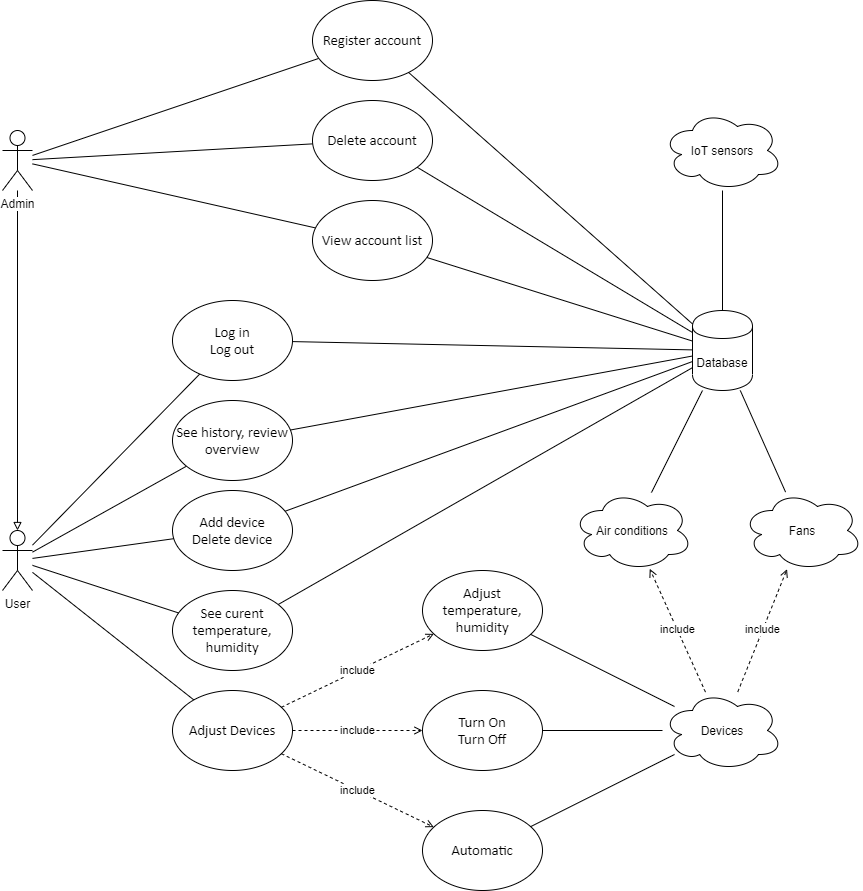

The diagram above was exported from draw.io. Its source (the exported page's mxGraphModel, read from the mxfile embedded in the PNG):
<mxGraphModel dx="1627" dy="980" grid="1" gridSize="10" guides="1" tooltips="1" connect="1" arrows="1" fold="1" page="1" pageScale="1" pageWidth="850" pageHeight="1100" math="0" shadow="0">
  <root>
    <mxCell id="0" />
    <mxCell id="1" parent="0" />
    <mxCell id="kV_W2EVGwirE-pvLlBm2-16" style="rounded=0;orthogonalLoop=1;jettySize=auto;html=1;endArrow=none;endFill=0;" parent="1" source="kV_W2EVGwirE-pvLlBm2-1" target="cyMnxuXNFdhQqOAI12-k-21" edge="1">
      <mxGeometry relative="1" as="geometry">
        <mxPoint x="550" y="790" as="sourcePoint" />
      </mxGeometry>
    </mxCell>
    <mxCell id="kV_W2EVGwirE-pvLlBm2-1" value="&lt;font face=&quot;calibri, sans-serif&quot;&gt;&lt;span style=&quot;font-size: 14.6667px&quot;&gt;See curent&lt;br&gt;temperature, humidity&lt;/span&gt;&lt;/font&gt;" style="ellipse;whiteSpace=wrap;html=1;" parent="1" vertex="1">
      <mxGeometry x="210" y="780" width="120" height="80" as="geometry" />
    </mxCell>
    <mxCell id="cyMnxuXNFdhQqOAI12-k-22" style="edgeStyle=none;rounded=0;orthogonalLoop=1;jettySize=auto;html=1;endArrow=none;endFill=0;" edge="1" parent="1" source="kV_W2EVGwirE-pvLlBm2-2" target="cyMnxuXNFdhQqOAI12-k-21">
      <mxGeometry relative="1" as="geometry" />
    </mxCell>
    <mxCell id="kV_W2EVGwirE-pvLlBm2-2" value="&lt;font face=&quot;calibri, sans-serif&quot;&gt;&lt;span style=&quot;font-size: 14.6667px&quot;&gt;Add device&lt;br&gt;Delete device&lt;br&gt;&lt;/span&gt;&lt;/font&gt;" style="ellipse;whiteSpace=wrap;html=1;" parent="1" vertex="1">
      <mxGeometry x="210" y="680" width="120" height="80" as="geometry" />
    </mxCell>
    <mxCell id="cyMnxuXNFdhQqOAI12-k-1" style="rounded=0;orthogonalLoop=1;jettySize=auto;html=1;endArrow=none;endFill=0;" edge="1" parent="1" source="kV_W2EVGwirE-pvLlBm2-3" target="kV_W2EVGwirE-pvLlBm2-1">
      <mxGeometry relative="1" as="geometry" />
    </mxCell>
    <mxCell id="cyMnxuXNFdhQqOAI12-k-2" style="edgeStyle=none;rounded=0;orthogonalLoop=1;jettySize=auto;html=1;endArrow=none;endFill=0;" edge="1" parent="1" source="kV_W2EVGwirE-pvLlBm2-3" target="kV_W2EVGwirE-pvLlBm2-13">
      <mxGeometry relative="1" as="geometry" />
    </mxCell>
    <mxCell id="cyMnxuXNFdhQqOAI12-k-3" style="edgeStyle=none;rounded=0;orthogonalLoop=1;jettySize=auto;html=1;endArrow=none;endFill=0;" edge="1" parent="1" source="kV_W2EVGwirE-pvLlBm2-3" target="kV_W2EVGwirE-pvLlBm2-2">
      <mxGeometry relative="1" as="geometry" />
    </mxCell>
    <mxCell id="cyMnxuXNFdhQqOAI12-k-5" style="edgeStyle=none;rounded=0;orthogonalLoop=1;jettySize=auto;html=1;endArrow=none;endFill=0;" edge="1" parent="1" source="kV_W2EVGwirE-pvLlBm2-3" target="kV_W2EVGwirE-pvLlBm2-12">
      <mxGeometry relative="1" as="geometry" />
    </mxCell>
    <mxCell id="cyMnxuXNFdhQqOAI12-k-48" style="edgeStyle=none;rounded=0;orthogonalLoop=1;jettySize=auto;html=1;endArrow=none;endFill=0;" edge="1" parent="1" source="kV_W2EVGwirE-pvLlBm2-3" target="kV_W2EVGwirE-pvLlBm2-11">
      <mxGeometry relative="1" as="geometry" />
    </mxCell>
    <mxCell id="kV_W2EVGwirE-pvLlBm2-3" value="User" style="shape=umlActor;verticalLabelPosition=bottom;labelBackgroundColor=#ffffff;verticalAlign=top;html=1;outlineConnect=0;" parent="1" vertex="1">
      <mxGeometry x="40" y="720" width="30" height="60" as="geometry" />
    </mxCell>
    <mxCell id="cyMnxuXNFdhQqOAI12-k-16" value="include" style="edgeStyle=none;rounded=0;orthogonalLoop=1;jettySize=auto;html=1;dashed=1;endArrow=open;endFill=0;" edge="1" parent="1" source="kV_W2EVGwirE-pvLlBm2-11" target="kV_W2EVGwirE-pvLlBm2-21">
      <mxGeometry relative="1" as="geometry" />
    </mxCell>
    <mxCell id="kV_W2EVGwirE-pvLlBm2-11" value="&lt;font face=&quot;calibri, sans-serif&quot;&gt;&lt;span style=&quot;font-size: 14.6667px&quot;&gt;Adjust Devices&lt;/span&gt;&lt;/font&gt;" style="ellipse;whiteSpace=wrap;html=1;" parent="1" vertex="1">
      <mxGeometry x="210" y="880" width="120" height="80" as="geometry" />
    </mxCell>
    <mxCell id="cyMnxuXNFdhQqOAI12-k-25" style="edgeStyle=none;rounded=0;orthogonalLoop=1;jettySize=auto;html=1;endArrow=none;endFill=0;" edge="1" parent="1" source="kV_W2EVGwirE-pvLlBm2-12" target="cyMnxuXNFdhQqOAI12-k-21">
      <mxGeometry relative="1" as="geometry" />
    </mxCell>
    <mxCell id="kV_W2EVGwirE-pvLlBm2-12" value="&lt;font face=&quot;calibri, sans-serif&quot;&gt;&lt;span style=&quot;font-size: 14.6667px&quot;&gt;See history, review overview&lt;/span&gt;&lt;/font&gt;" style="ellipse;whiteSpace=wrap;html=1;" parent="1" vertex="1">
      <mxGeometry x="210" y="590" width="120" height="80" as="geometry" />
    </mxCell>
    <mxCell id="cyMnxuXNFdhQqOAI12-k-24" style="edgeStyle=none;rounded=0;orthogonalLoop=1;jettySize=auto;html=1;endArrow=none;endFill=0;" edge="1" parent="1" source="kV_W2EVGwirE-pvLlBm2-13" target="cyMnxuXNFdhQqOAI12-k-21">
      <mxGeometry relative="1" as="geometry" />
    </mxCell>
    <mxCell id="kV_W2EVGwirE-pvLlBm2-13" value="&lt;font face=&quot;calibri, sans-serif&quot;&gt;&lt;span style=&quot;font-size: 14.6667px&quot;&gt;Log in&lt;br&gt;Log out&lt;br&gt;&lt;/span&gt;&lt;/font&gt;" style="ellipse;whiteSpace=wrap;html=1;" parent="1" vertex="1">
      <mxGeometry x="210" y="490" width="120" height="80" as="geometry" />
    </mxCell>
    <mxCell id="cyMnxuXNFdhQqOAI12-k-43" style="edgeStyle=none;rounded=0;orthogonalLoop=1;jettySize=auto;html=1;endArrow=none;endFill=0;" edge="1" parent="1" source="kV_W2EVGwirE-pvLlBm2-14" target="cyMnxuXNFdhQqOAI12-k-21">
      <mxGeometry relative="1" as="geometry" />
    </mxCell>
    <mxCell id="cyMnxuXNFdhQqOAI12-k-61" style="edgeStyle=none;rounded=0;orthogonalLoop=1;jettySize=auto;html=1;startArrow=none;startFill=0;endArrow=none;endFill=0;" edge="1" parent="1" source="kV_W2EVGwirE-pvLlBm2-21" target="cyMnxuXNFdhQqOAI12-k-55">
      <mxGeometry relative="1" as="geometry" />
    </mxCell>
    <mxCell id="kV_W2EVGwirE-pvLlBm2-21" value="&lt;font face=&quot;calibri, sans-serif&quot;&gt;&lt;span style=&quot;font-size: 14.6667px&quot;&gt;Turn On&lt;br&gt;Turn Off&lt;br&gt;&lt;/span&gt;&lt;/font&gt;" style="ellipse;whiteSpace=wrap;html=1;" parent="1" vertex="1">
      <mxGeometry x="460" y="880" width="120" height="80" as="geometry" />
    </mxCell>
    <mxCell id="cyMnxuXNFdhQqOAI12-k-62" style="edgeStyle=none;rounded=0;orthogonalLoop=1;jettySize=auto;html=1;startArrow=none;startFill=0;endArrow=none;endFill=0;" edge="1" parent="1" source="kV_W2EVGwirE-pvLlBm2-22" target="cyMnxuXNFdhQqOAI12-k-55">
      <mxGeometry relative="1" as="geometry" />
    </mxCell>
    <mxCell id="kV_W2EVGwirE-pvLlBm2-22" value="&lt;font face=&quot;calibri, sans-serif&quot;&gt;&lt;span style=&quot;font-size: 14.6667px&quot;&gt;Adjust temperature, humidity&lt;/span&gt;&lt;/font&gt;" style="ellipse;whiteSpace=wrap;html=1;" parent="1" vertex="1">
      <mxGeometry x="460" y="760" width="120" height="80" as="geometry" />
    </mxCell>
    <mxCell id="cyMnxuXNFdhQqOAI12-k-42" style="edgeStyle=none;rounded=0;orthogonalLoop=1;jettySize=auto;html=1;endArrow=none;endFill=0;" edge="1" parent="1" source="kV_W2EVGwirE-pvLlBm2-28" target="cyMnxuXNFdhQqOAI12-k-21">
      <mxGeometry relative="1" as="geometry" />
    </mxCell>
    <mxCell id="cyMnxuXNFdhQqOAI12-k-45" style="edgeStyle=none;rounded=0;orthogonalLoop=1;jettySize=auto;html=1;endArrow=none;endFill=0;" edge="1" parent="1" source="kV_W2EVGwirE-pvLlBm2-28" target="cyMnxuXNFdhQqOAI12-k-27">
      <mxGeometry relative="1" as="geometry" />
    </mxCell>
    <mxCell id="kV_W2EVGwirE-pvLlBm2-28" value="&lt;font face=&quot;calibri, sans-serif&quot;&gt;&lt;span style=&quot;font-size: 14.6667px&quot;&gt;Register account&lt;/span&gt;&lt;/font&gt;" style="ellipse;whiteSpace=wrap;html=1;" parent="1" vertex="1">
      <mxGeometry x="350" y="190" width="120" height="80" as="geometry" />
    </mxCell>
    <mxCell id="cyMnxuXNFdhQqOAI12-k-21" value="Database" style="shape=cylinder;whiteSpace=wrap;html=1;boundedLbl=1;backgroundOutline=1;" vertex="1" parent="1">
      <mxGeometry x="730" y="500" width="60" height="80" as="geometry" />
    </mxCell>
    <mxCell id="cyMnxuXNFdhQqOAI12-k-44" style="edgeStyle=none;rounded=0;orthogonalLoop=1;jettySize=auto;html=1;endArrow=none;endFill=0;" edge="1" parent="1" source="cyMnxuXNFdhQqOAI12-k-26" target="cyMnxuXNFdhQqOAI12-k-21">
      <mxGeometry relative="1" as="geometry" />
    </mxCell>
    <mxCell id="cyMnxuXNFdhQqOAI12-k-26" value="Fans" style="ellipse;shape=cloud;whiteSpace=wrap;html=1;" vertex="1" parent="1">
      <mxGeometry x="780" y="680" width="120" height="80" as="geometry" />
    </mxCell>
    <mxCell id="cyMnxuXNFdhQqOAI12-k-30" style="edgeStyle=none;rounded=0;orthogonalLoop=1;jettySize=auto;html=1;endArrow=block;endFill=0;" edge="1" parent="1" source="cyMnxuXNFdhQqOAI12-k-27" target="kV_W2EVGwirE-pvLlBm2-3">
      <mxGeometry relative="1" as="geometry" />
    </mxCell>
    <mxCell id="cyMnxuXNFdhQqOAI12-k-37" style="edgeStyle=none;rounded=0;orthogonalLoop=1;jettySize=auto;html=1;endArrow=none;endFill=0;" edge="1" parent="1" source="cyMnxuXNFdhQqOAI12-k-27" target="cyMnxuXNFdhQqOAI12-k-36">
      <mxGeometry relative="1" as="geometry" />
    </mxCell>
    <mxCell id="cyMnxuXNFdhQqOAI12-k-27" value="Admin" style="shape=umlActor;verticalLabelPosition=bottom;labelBackgroundColor=#ffffff;verticalAlign=top;html=1;outlineConnect=0;" vertex="1" parent="1">
      <mxGeometry x="40" y="320" width="30" height="60" as="geometry" />
    </mxCell>
    <mxCell id="cyMnxuXNFdhQqOAI12-k-35" style="edgeStyle=none;rounded=0;orthogonalLoop=1;jettySize=auto;html=1;endArrow=none;endFill=0;" edge="1" parent="1" source="cyMnxuXNFdhQqOAI12-k-34" target="cyMnxuXNFdhQqOAI12-k-21">
      <mxGeometry relative="1" as="geometry" />
    </mxCell>
    <mxCell id="cyMnxuXNFdhQqOAI12-k-34" value="IoT sensors" style="ellipse;shape=cloud;whiteSpace=wrap;html=1;" vertex="1" parent="1">
      <mxGeometry x="700" y="300" width="120" height="80" as="geometry" />
    </mxCell>
    <mxCell id="cyMnxuXNFdhQqOAI12-k-41" style="edgeStyle=none;rounded=0;orthogonalLoop=1;jettySize=auto;html=1;endArrow=none;endFill=0;" edge="1" parent="1" source="cyMnxuXNFdhQqOAI12-k-36" target="cyMnxuXNFdhQqOAI12-k-21">
      <mxGeometry relative="1" as="geometry" />
    </mxCell>
    <mxCell id="cyMnxuXNFdhQqOAI12-k-36" value="&lt;font face=&quot;calibri, sans-serif&quot;&gt;&lt;span style=&quot;font-size: 14.6667px&quot;&gt;Delete account&lt;br&gt;&lt;/span&gt;&lt;/font&gt;" style="ellipse;whiteSpace=wrap;html=1;" vertex="1" parent="1">
      <mxGeometry x="350" y="290" width="120" height="80" as="geometry" />
    </mxCell>
    <mxCell id="cyMnxuXNFdhQqOAI12-k-39" style="edgeStyle=none;rounded=0;orthogonalLoop=1;jettySize=auto;html=1;endArrow=none;endFill=0;" edge="1" parent="1" source="cyMnxuXNFdhQqOAI12-k-38" target="cyMnxuXNFdhQqOAI12-k-27">
      <mxGeometry relative="1" as="geometry" />
    </mxCell>
    <mxCell id="cyMnxuXNFdhQqOAI12-k-40" style="edgeStyle=none;rounded=0;orthogonalLoop=1;jettySize=auto;html=1;endArrow=none;endFill=0;" edge="1" parent="1" source="cyMnxuXNFdhQqOAI12-k-38" target="cyMnxuXNFdhQqOAI12-k-21">
      <mxGeometry relative="1" as="geometry" />
    </mxCell>
    <mxCell id="cyMnxuXNFdhQqOAI12-k-38" value="&lt;font face=&quot;calibri, sans-serif&quot;&gt;&lt;span style=&quot;font-size: 14.6667px&quot;&gt;View account list&lt;br&gt;&lt;/span&gt;&lt;/font&gt;" style="ellipse;whiteSpace=wrap;html=1;" vertex="1" parent="1">
      <mxGeometry x="350" y="390" width="120" height="80" as="geometry" />
    </mxCell>
    <mxCell id="kV_W2EVGwirE-pvLlBm2-14" value="Air conditions" style="ellipse;shape=cloud;whiteSpace=wrap;html=1;" parent="1" vertex="1">
      <mxGeometry x="610" y="680" width="120" height="80" as="geometry" />
    </mxCell>
    <mxCell id="cyMnxuXNFdhQqOAI12-k-60" style="edgeStyle=none;rounded=0;orthogonalLoop=1;jettySize=auto;html=1;startArrow=none;startFill=0;endArrow=none;endFill=0;" edge="1" parent="1" source="cyMnxuXNFdhQqOAI12-k-46" target="cyMnxuXNFdhQqOAI12-k-55">
      <mxGeometry relative="1" as="geometry" />
    </mxCell>
    <mxCell id="cyMnxuXNFdhQqOAI12-k-46" value="&lt;font face=&quot;calibri, sans-serif&quot;&gt;&lt;span style=&quot;font-size: 14.6667px&quot;&gt;Automatic&lt;/span&gt;&lt;/font&gt;" style="ellipse;whiteSpace=wrap;html=1;" vertex="1" parent="1">
      <mxGeometry x="460" y="1000" width="120" height="80" as="geometry" />
    </mxCell>
    <mxCell id="cyMnxuXNFdhQqOAI12-k-53" value="include" style="edgeStyle=none;rounded=0;orthogonalLoop=1;jettySize=auto;html=1;dashed=1;endArrow=open;endFill=0;" edge="1" parent="1" source="kV_W2EVGwirE-pvLlBm2-11" target="cyMnxuXNFdhQqOAI12-k-46">
      <mxGeometry relative="1" as="geometry">
        <mxPoint x="345.4410099453098" y="955.294071709051" as="sourcePoint" />
        <mxPoint x="414.6153846153952" y="974.6153846153879" as="targetPoint" />
      </mxGeometry>
    </mxCell>
    <mxCell id="cyMnxuXNFdhQqOAI12-k-54" value="include" style="edgeStyle=none;rounded=0;orthogonalLoop=1;jettySize=auto;html=1;dashed=1;endArrow=open;endFill=0;" edge="1" parent="1" source="kV_W2EVGwirE-pvLlBm2-11" target="kV_W2EVGwirE-pvLlBm2-22">
      <mxGeometry relative="1" as="geometry">
        <mxPoint x="367.99109671549945" y="940.2639109230972" as="sourcePoint" />
        <mxPoint x="472.1141707257318" y="959.4753037683149" as="targetPoint" />
      </mxGeometry>
    </mxCell>
    <mxCell id="cyMnxuXNFdhQqOAI12-k-55" value="Devices" style="ellipse;shape=cloud;whiteSpace=wrap;html=1;" vertex="1" parent="1">
      <mxGeometry x="700" y="880" width="120" height="80" as="geometry" />
    </mxCell>
    <mxCell id="cyMnxuXNFdhQqOAI12-k-57" value="include" style="edgeStyle=none;rounded=0;orthogonalLoop=1;jettySize=auto;html=1;dashed=1;endArrow=open;endFill=0;" edge="1" parent="1" source="cyMnxuXNFdhQqOAI12-k-55" target="cyMnxuXNFdhQqOAI12-k-26">
      <mxGeometry relative="1" as="geometry">
        <mxPoint x="368.2486371579532" y="939.5938931789574" as="sourcePoint" />
        <mxPoint x="431.79144999128016" y="950.2985749985469" as="targetPoint" />
      </mxGeometry>
    </mxCell>
    <mxCell id="cyMnxuXNFdhQqOAI12-k-58" value="include" style="edgeStyle=none;rounded=0;orthogonalLoop=1;jettySize=auto;html=1;dashed=1;endArrow=open;endFill=0;" edge="1" parent="1" source="cyMnxuXNFdhQqOAI12-k-55" target="kV_W2EVGwirE-pvLlBm2-14">
      <mxGeometry relative="1" as="geometry">
        <mxPoint x="378.2486371579532" y="949.5938931789574" as="sourcePoint" />
        <mxPoint x="441.79144999128016" y="960.2985749985469" as="targetPoint" />
      </mxGeometry>
    </mxCell>
  </root>
</mxGraphModel>